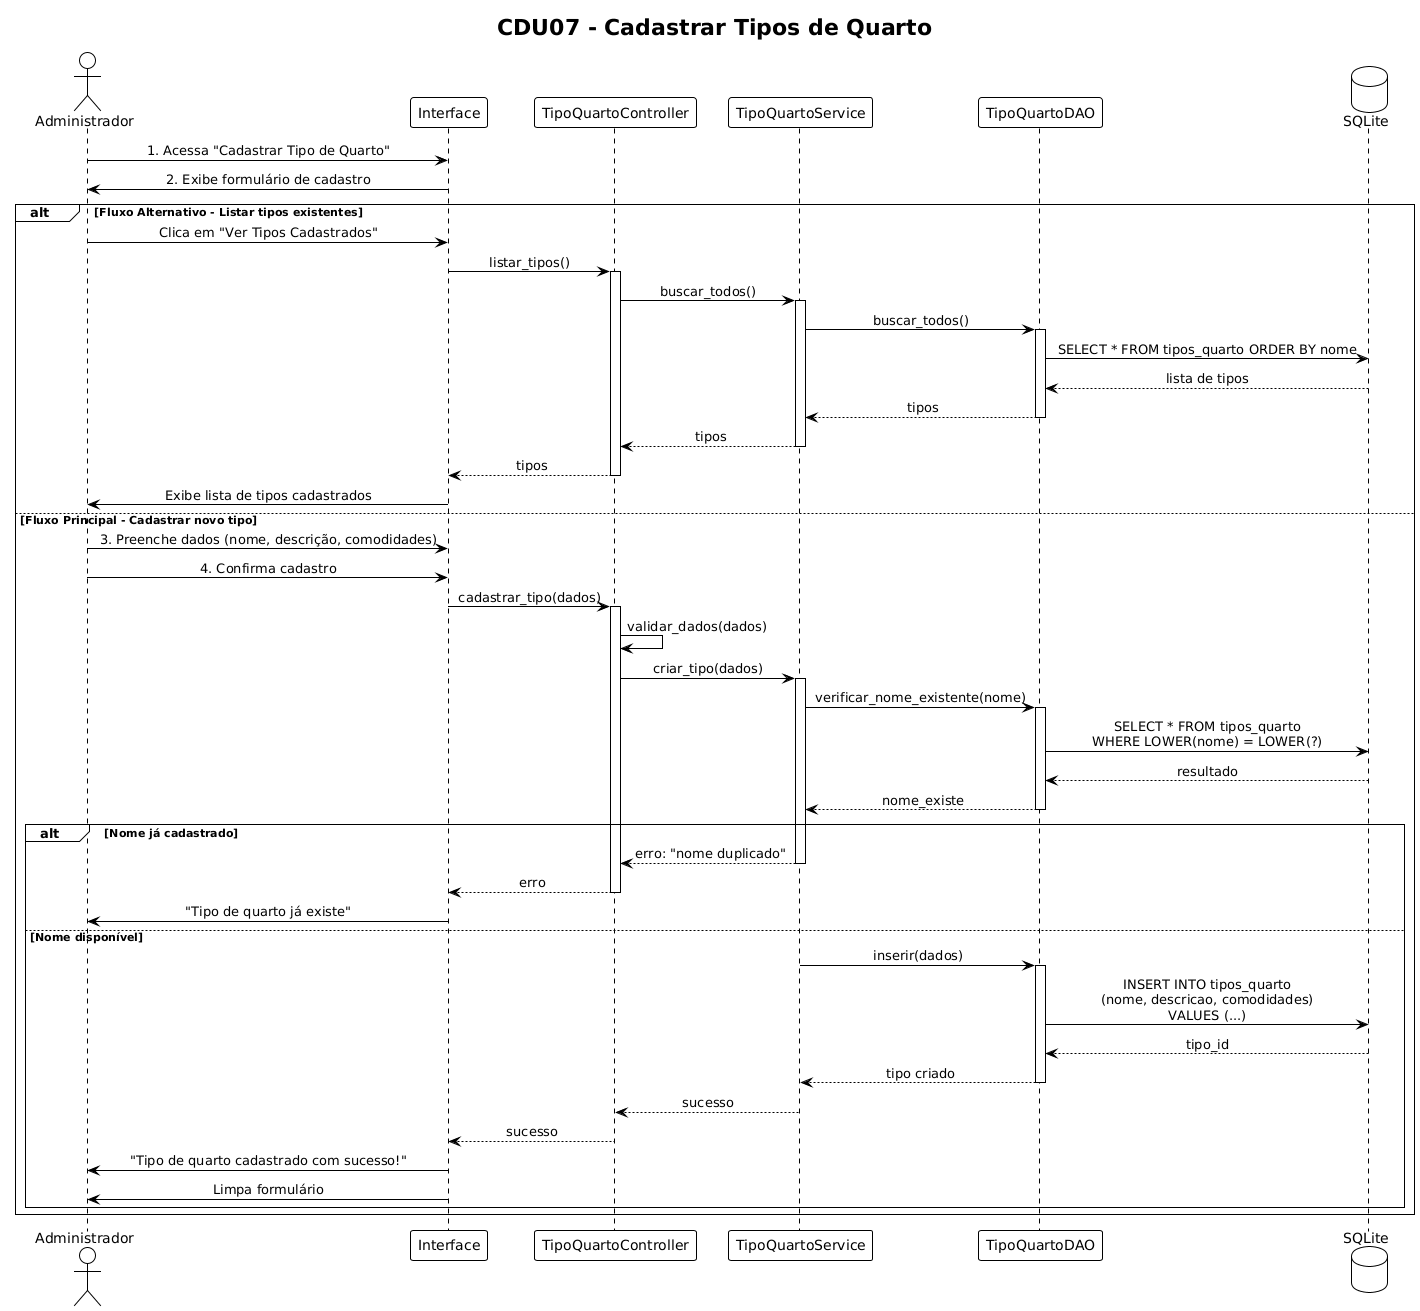

The diagram above was rendered by PlantUML. Its source (embedded in the PNG):
@startuml
!theme plain
skinparam sequenceMessageAlign center

title CDU07 - Cadastrar Tipos de Quarto

actor "Administrador" as Admin
participant "Interface" as UI
participant "TipoQuartoController" as Controller
participant "TipoQuartoService" as Service
participant "TipoQuartoDAO" as DAO
database "SQLite" as DB

Admin -> UI: 1. Acessa "Cadastrar Tipo de Quarto"
UI -> Admin: 2. Exibe formulário de cadastro

alt Fluxo Alternativo - Listar tipos existentes
    Admin -> UI: Clica em "Ver Tipos Cadastrados"
    
    UI -> Controller: listar_tipos()
    activate Controller
    
    Controller -> Service: buscar_todos()
    activate Service
    
    Service -> DAO: buscar_todos()
    activate DAO
    
    DAO -> DB: SELECT * FROM tipos_quarto ORDER BY nome
    DB --> DAO: lista de tipos
    
    DAO --> Service: tipos
    deactivate DAO
    
    Service --> Controller: tipos
    deactivate Service
    
    Controller --> UI: tipos
    deactivate Controller
    
    UI -> Admin: Exibe lista de tipos cadastrados
    
else Fluxo Principal - Cadastrar novo tipo
    Admin -> UI: 3. Preenche dados (nome, descrição, comodidades)
    Admin -> UI: 4. Confirma cadastro
    
    UI -> Controller: cadastrar_tipo(dados)
    activate Controller
    
    Controller -> Controller: validar_dados(dados)
    
    Controller -> Service: criar_tipo(dados)
    activate Service
    
    Service -> DAO: verificar_nome_existente(nome)
    activate DAO
    
    DAO -> DB: SELECT * FROM tipos_quarto\nWHERE LOWER(nome) = LOWER(?)
    DB --> DAO: resultado
    
    DAO --> Service: nome_existe
    deactivate DAO
    
    alt Nome já cadastrado
        Service --> Controller: erro: "nome duplicado"
        deactivate Service
        Controller --> UI: erro
        deactivate Controller
        UI -> Admin: "Tipo de quarto já existe"
    else Nome disponível
        Service -> DAO: inserir(dados)
        activate DAO
        
        DAO -> DB: INSERT INTO tipos_quarto\n(nome, descricao, comodidades)\nVALUES (...)
        DB --> DAO: tipo_id
        
        DAO --> Service: tipo criado
        deactivate DAO
        
        Service --> Controller: sucesso
        deactivate Service
        
        Controller --> UI: sucesso
        deactivate Controller
        
        UI -> Admin: "Tipo de quarto cadastrado com sucesso!"
        UI -> Admin: Limpa formulário
    end
end
@enduml